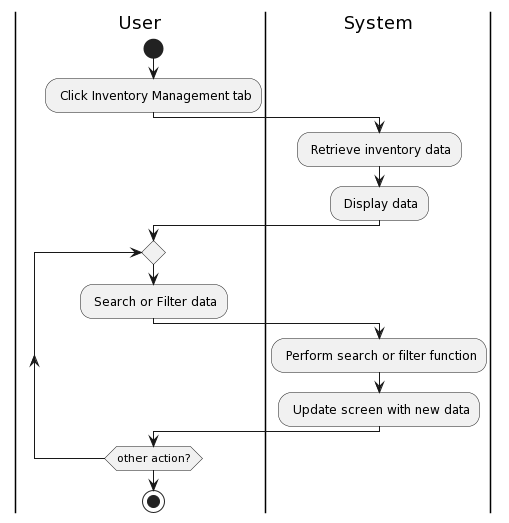

The diagram above was rendered by PlantUML. Its source (embedded in the PNG):
@startuml
|User|
start
: Click Inventory Management tab;
|System|
: Retrieve inventory data;
: Display data;
|User|
repeat
: Search or Filter data;
|System|
: Perform search or filter function;
: Update screen with new data;
|User|
repeat while(other action?)
stop
@enduml